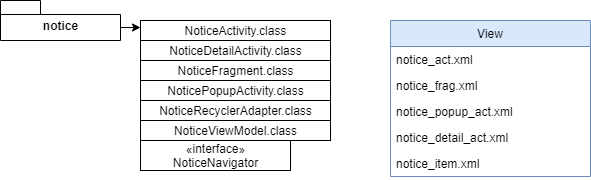

The diagram above was exported from draw.io. Its source (the exported page's mxGraphModel, read from the mxfile embedded in the PNG):
<mxGraphModel dx="1422" dy="822" grid="1" gridSize="10" guides="1" tooltips="1" connect="1" arrows="1" fold="1" page="1" pageScale="1" pageWidth="413" pageHeight="583" math="0" shadow="0">
  <root>
    <mxCell id="0" />
    <mxCell id="1" parent="0" />
    <mxCell id="jciUH8U4leZnmbjvzCZr-26" style="edgeStyle=orthogonalEdgeStyle;rounded=0;orthogonalLoop=1;jettySize=auto;html=1;exitX=0;exitY=0;exitDx=120;exitDy=27;exitPerimeter=0;entryX=0;entryY=0;entryDx=0;entryDy=27;entryPerimeter=0;" parent="1" source="jciUH8U4leZnmbjvzCZr-11" edge="1">
      <mxGeometry relative="1" as="geometry">
        <mxPoint x="180" y="67" as="targetPoint" />
      </mxGeometry>
    </mxCell>
    <mxCell id="jciUH8U4leZnmbjvzCZr-11" value="notice" style="shape=folder;fontStyle=1;spacingTop=10;tabWidth=40;tabHeight=14;tabPosition=left;html=1;" parent="1" vertex="1">
      <mxGeometry x="40" y="40" width="120" height="40" as="geometry" />
    </mxCell>
    <mxCell id="jciUH8U4leZnmbjvzCZr-27" value="NoticeActivity.class" style="html=1;" parent="1" vertex="1">
      <mxGeometry x="180" y="60" width="190" height="20" as="geometry" />
    </mxCell>
    <mxCell id="jciUH8U4leZnmbjvzCZr-28" value="NoticeDetailActivity.class" style="html=1;" parent="1" vertex="1">
      <mxGeometry x="180" y="80" width="190" height="20" as="geometry" />
    </mxCell>
    <mxCell id="jciUH8U4leZnmbjvzCZr-30" value="«interface»&lt;br&gt;NoticeNavigator" style="html=1;" parent="1" vertex="1">
      <mxGeometry x="180" y="180" width="150" height="30" as="geometry" />
    </mxCell>
    <mxCell id="jciUH8U4leZnmbjvzCZr-83" value="NoticeFragment.class" style="html=1;" parent="1" vertex="1">
      <mxGeometry x="180" y="100" width="190" height="20" as="geometry" />
    </mxCell>
    <mxCell id="jciUH8U4leZnmbjvzCZr-84" value="NoticePopupActivity.class" style="html=1;" parent="1" vertex="1">
      <mxGeometry x="180" y="120" width="190" height="20" as="geometry" />
    </mxCell>
    <mxCell id="jciUH8U4leZnmbjvzCZr-85" value="NoticeRecyclerAdapter.class" style="html=1;" parent="1" vertex="1">
      <mxGeometry x="180" y="140" width="190" height="20" as="geometry" />
    </mxCell>
    <mxCell id="jciUH8U4leZnmbjvzCZr-86" value="NoticeViewModel.class" style="html=1;" parent="1" vertex="1">
      <mxGeometry x="180" y="160" width="190" height="20" as="geometry" />
    </mxCell>
    <mxCell id="RwVomOqjwmtIKZ1v8LgX-1" value="View" style="swimlane;fontStyle=0;childLayout=stackLayout;horizontal=1;startSize=26;fillColor=#dae8fc;horizontalStack=0;resizeParent=1;resizeParentMax=0;resizeLast=0;collapsible=1;marginBottom=0;strokeColor=#6c8ebf;" vertex="1" parent="1">
      <mxGeometry x="430" y="60" width="200" height="156" as="geometry" />
    </mxCell>
    <mxCell id="RwVomOqjwmtIKZ1v8LgX-2" value="notice_act.xml" style="text;strokeColor=none;fillColor=none;align=left;verticalAlign=top;spacingLeft=4;spacingRight=4;overflow=hidden;rotatable=0;points=[[0,0.5],[1,0.5]];portConstraint=eastwest;" vertex="1" parent="RwVomOqjwmtIKZ1v8LgX-1">
      <mxGeometry y="26" width="200" height="26" as="geometry" />
    </mxCell>
    <mxCell id="RwVomOqjwmtIKZ1v8LgX-3" value="notice_frag.xml" style="text;strokeColor=none;fillColor=none;align=left;verticalAlign=top;spacingLeft=4;spacingRight=4;overflow=hidden;rotatable=0;points=[[0,0.5],[1,0.5]];portConstraint=eastwest;" vertex="1" parent="RwVomOqjwmtIKZ1v8LgX-1">
      <mxGeometry y="52" width="200" height="26" as="geometry" />
    </mxCell>
    <mxCell id="RwVomOqjwmtIKZ1v8LgX-6" value="notice_popup_act.xml" style="text;strokeColor=none;fillColor=none;align=left;verticalAlign=top;spacingLeft=4;spacingRight=4;overflow=hidden;rotatable=0;points=[[0,0.5],[1,0.5]];portConstraint=eastwest;" vertex="1" parent="RwVomOqjwmtIKZ1v8LgX-1">
      <mxGeometry y="78" width="200" height="26" as="geometry" />
    </mxCell>
    <mxCell id="RwVomOqjwmtIKZ1v8LgX-4" value="notice_detail_act.xml" style="text;strokeColor=none;fillColor=none;align=left;verticalAlign=top;spacingLeft=4;spacingRight=4;overflow=hidden;rotatable=0;points=[[0,0.5],[1,0.5]];portConstraint=eastwest;" vertex="1" parent="RwVomOqjwmtIKZ1v8LgX-1">
      <mxGeometry y="104" width="200" height="26" as="geometry" />
    </mxCell>
    <mxCell id="RwVomOqjwmtIKZ1v8LgX-5" value="notice_item.xml" style="text;strokeColor=none;fillColor=none;align=left;verticalAlign=top;spacingLeft=4;spacingRight=4;overflow=hidden;rotatable=0;points=[[0,0.5],[1,0.5]];portConstraint=eastwest;" vertex="1" parent="RwVomOqjwmtIKZ1v8LgX-1">
      <mxGeometry y="130" width="200" height="26" as="geometry" />
    </mxCell>
  </root>
</mxGraphModel>